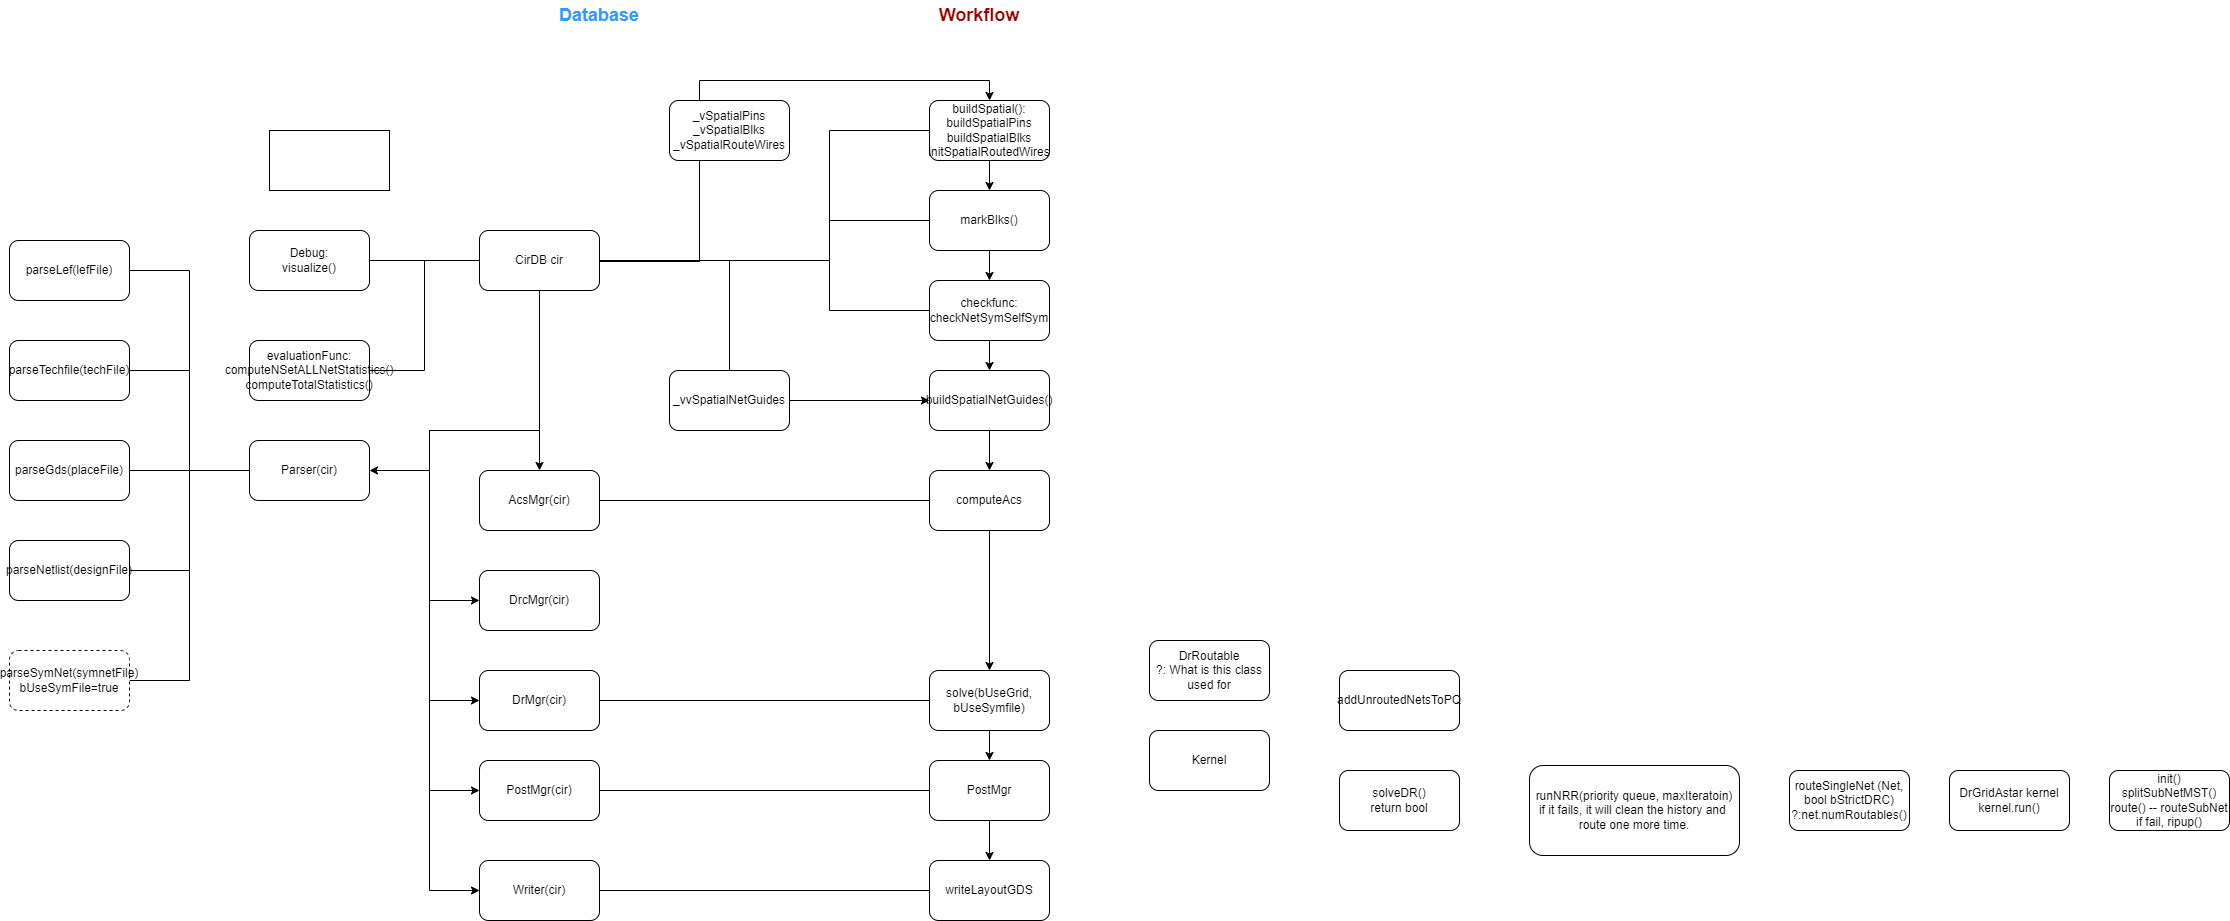

The diagram above was exported from draw.io. Its source (the exported page's mxGraphModel, read from the mxfile embedded in the PNG):
<mxGraphModel dx="1562" dy="844" grid="1" gridSize="10" guides="1" tooltips="1" connect="1" arrows="1" fold="1" page="1" pageScale="1" pageWidth="827" pageHeight="1169" math="0" shadow="0">
  <root>
    <mxCell id="0" />
    <mxCell id="1" parent="0" />
    <mxCell id="0WB8efR-ENZqBAtb-9ws-2" style="edgeStyle=orthogonalEdgeStyle;rounded=0;orthogonalLoop=1;jettySize=auto;html=1;entryX=1;entryY=0.5;entryDx=0;entryDy=0;endArrow=none;endFill=0;" parent="1" source="0WB8efR-ENZqBAtb-9ws-15" target="0WB8efR-ENZqBAtb-9ws-29" edge="1">
      <mxGeometry relative="1" as="geometry" />
    </mxCell>
    <mxCell id="0WB8efR-ENZqBAtb-9ws-3" style="edgeStyle=orthogonalEdgeStyle;rounded=0;orthogonalLoop=1;jettySize=auto;html=1;entryX=0.5;entryY=0;entryDx=0;entryDy=0;" parent="1" source="0WB8efR-ENZqBAtb-9ws-15" target="0WB8efR-ENZqBAtb-9ws-26" edge="1">
      <mxGeometry relative="1" as="geometry" />
    </mxCell>
    <mxCell id="0WB8efR-ENZqBAtb-9ws-4" style="edgeStyle=orthogonalEdgeStyle;rounded=0;orthogonalLoop=1;jettySize=auto;html=1;entryX=0;entryY=0.5;entryDx=0;entryDy=0;" parent="1" source="0WB8efR-ENZqBAtb-9ws-15" target="0WB8efR-ENZqBAtb-9ws-30" edge="1">
      <mxGeometry relative="1" as="geometry">
        <Array as="points">
          <mxPoint x="740" y="600" />
          <mxPoint x="630" y="600" />
          <mxPoint x="630" y="770" />
        </Array>
      </mxGeometry>
    </mxCell>
    <mxCell id="0WB8efR-ENZqBAtb-9ws-5" style="edgeStyle=orthogonalEdgeStyle;rounded=0;orthogonalLoop=1;jettySize=auto;html=1;entryX=0;entryY=0.5;entryDx=0;entryDy=0;" parent="1" source="0WB8efR-ENZqBAtb-9ws-15" target="0WB8efR-ENZqBAtb-9ws-32" edge="1">
      <mxGeometry relative="1" as="geometry">
        <Array as="points">
          <mxPoint x="740" y="600" />
          <mxPoint x="630" y="600" />
          <mxPoint x="630" y="870" />
        </Array>
      </mxGeometry>
    </mxCell>
    <mxCell id="0WB8efR-ENZqBAtb-9ws-6" style="edgeStyle=orthogonalEdgeStyle;rounded=0;orthogonalLoop=1;jettySize=auto;html=1;entryX=0;entryY=0.5;entryDx=0;entryDy=0;" parent="1" source="0WB8efR-ENZqBAtb-9ws-15" target="0WB8efR-ENZqBAtb-9ws-36" edge="1">
      <mxGeometry relative="1" as="geometry">
        <Array as="points">
          <mxPoint x="740" y="600" />
          <mxPoint x="630" y="600" />
          <mxPoint x="630" y="960" />
        </Array>
      </mxGeometry>
    </mxCell>
    <mxCell id="0WB8efR-ENZqBAtb-9ws-7" style="edgeStyle=orthogonalEdgeStyle;rounded=0;orthogonalLoop=1;jettySize=auto;html=1;entryX=0;entryY=0.5;entryDx=0;entryDy=0;" parent="1" source="0WB8efR-ENZqBAtb-9ws-15" target="0WB8efR-ENZqBAtb-9ws-40" edge="1">
      <mxGeometry relative="1" as="geometry">
        <Array as="points">
          <mxPoint x="740" y="600" />
          <mxPoint x="630" y="600" />
          <mxPoint x="630" y="1060" />
        </Array>
      </mxGeometry>
    </mxCell>
    <mxCell id="0WB8efR-ENZqBAtb-9ws-8" style="edgeStyle=orthogonalEdgeStyle;rounded=0;orthogonalLoop=1;jettySize=auto;html=1;entryX=1;entryY=0.5;entryDx=0;entryDy=0;endArrow=none;endFill=0;" parent="1" source="0WB8efR-ENZqBAtb-9ws-15" target="0WB8efR-ENZqBAtb-9ws-42" edge="1">
      <mxGeometry relative="1" as="geometry" />
    </mxCell>
    <mxCell id="0WB8efR-ENZqBAtb-9ws-9" style="edgeStyle=orthogonalEdgeStyle;rounded=0;orthogonalLoop=1;jettySize=auto;html=1;entryX=0;entryY=0.5;entryDx=0;entryDy=0;endArrow=none;endFill=0;" parent="1" source="0WB8efR-ENZqBAtb-9ws-15" target="0WB8efR-ENZqBAtb-9ws-17" edge="1">
      <mxGeometry relative="1" as="geometry">
        <Array as="points">
          <mxPoint x="1030" y="430" />
          <mxPoint x="1030" y="300" />
        </Array>
      </mxGeometry>
    </mxCell>
    <mxCell id="0WB8efR-ENZqBAtb-9ws-10" style="edgeStyle=orthogonalEdgeStyle;rounded=0;orthogonalLoop=1;jettySize=auto;html=1;entryX=0;entryY=0.5;entryDx=0;entryDy=0;endArrow=none;endFill=0;" parent="1" source="0WB8efR-ENZqBAtb-9ws-15" target="0WB8efR-ENZqBAtb-9ws-19" edge="1">
      <mxGeometry relative="1" as="geometry">
        <Array as="points">
          <mxPoint x="1030" y="430" />
          <mxPoint x="1030" y="390" />
        </Array>
      </mxGeometry>
    </mxCell>
    <mxCell id="0WB8efR-ENZqBAtb-9ws-11" style="edgeStyle=orthogonalEdgeStyle;rounded=0;orthogonalLoop=1;jettySize=auto;html=1;endArrow=none;endFill=0;" parent="1" source="0WB8efR-ENZqBAtb-9ws-15" target="0WB8efR-ENZqBAtb-9ws-21" edge="1">
      <mxGeometry relative="1" as="geometry">
        <Array as="points">
          <mxPoint x="1030" y="430" />
          <mxPoint x="1030" y="480" />
        </Array>
      </mxGeometry>
    </mxCell>
    <mxCell id="0WB8efR-ENZqBAtb-9ws-12" style="edgeStyle=orthogonalEdgeStyle;rounded=0;orthogonalLoop=1;jettySize=auto;html=1;entryX=1;entryY=0.5;entryDx=0;entryDy=0;" parent="1" source="0WB8efR-ENZqBAtb-9ws-15" target="0WB8efR-ENZqBAtb-9ws-22" edge="1">
      <mxGeometry relative="1" as="geometry">
        <Array as="points">
          <mxPoint x="740" y="600" />
          <mxPoint x="630" y="600" />
          <mxPoint x="630" y="640" />
        </Array>
      </mxGeometry>
    </mxCell>
    <mxCell id="0WB8efR-ENZqBAtb-9ws-13" style="edgeStyle=orthogonalEdgeStyle;rounded=0;orthogonalLoop=1;jettySize=auto;html=1;entryX=0.5;entryY=1;entryDx=0;entryDy=0;endArrow=none;endFill=0;" parent="1" edge="1">
      <mxGeometry relative="1" as="geometry">
        <mxPoint x="780.0000000000005" y="430" as="sourcePoint" />
        <mxPoint x="910.0000000000005" y="330" as="targetPoint" />
        <Array as="points">
          <mxPoint x="900" y="431" />
          <mxPoint x="900" y="330" />
        </Array>
      </mxGeometry>
    </mxCell>
    <mxCell id="0WB8efR-ENZqBAtb-9ws-14" style="edgeStyle=orthogonalEdgeStyle;rounded=0;orthogonalLoop=1;jettySize=auto;html=1;endArrow=none;endFill=0;" parent="1" source="0WB8efR-ENZqBAtb-9ws-15" target="0WB8efR-ENZqBAtb-9ws-58" edge="1">
      <mxGeometry relative="1" as="geometry" />
    </mxCell>
    <mxCell id="0WB8efR-ENZqBAtb-9ws-15" value="CirDB cir" style="rounded=1;whiteSpace=wrap;html=1;" parent="1" vertex="1">
      <mxGeometry x="680" y="400" width="120" height="60" as="geometry" />
    </mxCell>
    <mxCell id="0WB8efR-ENZqBAtb-9ws-16" style="edgeStyle=orthogonalEdgeStyle;rounded=0;orthogonalLoop=1;jettySize=auto;html=1;entryX=0.5;entryY=0;entryDx=0;entryDy=0;" parent="1" source="0WB8efR-ENZqBAtb-9ws-17" target="0WB8efR-ENZqBAtb-9ws-19" edge="1">
      <mxGeometry relative="1" as="geometry" />
    </mxCell>
    <mxCell id="0WB8efR-ENZqBAtb-9ws-17" value="buildSpatial():&lt;div&gt;buildSpatialPins&lt;br&gt;&lt;/div&gt;&lt;div&gt;buildSpatialBlks&lt;br&gt;&lt;/div&gt;&lt;div&gt;initSpatialRoutedWires&lt;br&gt;&lt;/div&gt;" style="rounded=1;whiteSpace=wrap;html=1;" parent="1" vertex="1">
      <mxGeometry x="1130" y="270" width="120" height="60" as="geometry" />
    </mxCell>
    <mxCell id="0WB8efR-ENZqBAtb-9ws-18" style="edgeStyle=orthogonalEdgeStyle;rounded=0;orthogonalLoop=1;jettySize=auto;html=1;entryX=0.5;entryY=0;entryDx=0;entryDy=0;" parent="1" source="0WB8efR-ENZqBAtb-9ws-19" target="0WB8efR-ENZqBAtb-9ws-21" edge="1">
      <mxGeometry relative="1" as="geometry" />
    </mxCell>
    <mxCell id="0WB8efR-ENZqBAtb-9ws-19" value="markBlks()" style="rounded=1;whiteSpace=wrap;html=1;" parent="1" vertex="1">
      <mxGeometry x="1130" y="360" width="120" height="60" as="geometry" />
    </mxCell>
    <mxCell id="0WB8efR-ENZqBAtb-9ws-20" style="edgeStyle=orthogonalEdgeStyle;rounded=0;orthogonalLoop=1;jettySize=auto;html=1;entryX=0.5;entryY=0;entryDx=0;entryDy=0;" parent="1" source="0WB8efR-ENZqBAtb-9ws-21" target="0WB8efR-ENZqBAtb-9ws-24" edge="1">
      <mxGeometry relative="1" as="geometry" />
    </mxCell>
    <mxCell id="0WB8efR-ENZqBAtb-9ws-21" value="&lt;div&gt;checkfunc:&lt;/div&gt;checkNetSymSelfSym" style="rounded=1;whiteSpace=wrap;html=1;" parent="1" vertex="1">
      <mxGeometry x="1130" y="450" width="120" height="60" as="geometry" />
    </mxCell>
    <mxCell id="0WB8efR-ENZqBAtb-9ws-22" value="Parser(cir)" style="rounded=1;whiteSpace=wrap;html=1;" parent="1" vertex="1">
      <mxGeometry x="450" y="610" width="120" height="60" as="geometry" />
    </mxCell>
    <mxCell id="0WB8efR-ENZqBAtb-9ws-23" style="edgeStyle=orthogonalEdgeStyle;rounded=0;orthogonalLoop=1;jettySize=auto;html=1;entryX=0.5;entryY=0;entryDx=0;entryDy=0;" parent="1" source="0WB8efR-ENZqBAtb-9ws-24" target="0WB8efR-ENZqBAtb-9ws-28" edge="1">
      <mxGeometry relative="1" as="geometry" />
    </mxCell>
    <mxCell id="0WB8efR-ENZqBAtb-9ws-24" value="buildSpatialNetGuides()" style="rounded=1;whiteSpace=wrap;html=1;" parent="1" vertex="1">
      <mxGeometry x="1130" y="540" width="120" height="60" as="geometry" />
    </mxCell>
    <mxCell id="0WB8efR-ENZqBAtb-9ws-25" style="edgeStyle=orthogonalEdgeStyle;rounded=0;orthogonalLoop=1;jettySize=auto;html=1;endArrow=none;endFill=0;" parent="1" source="0WB8efR-ENZqBAtb-9ws-26" target="0WB8efR-ENZqBAtb-9ws-28" edge="1">
      <mxGeometry relative="1" as="geometry" />
    </mxCell>
    <mxCell id="0WB8efR-ENZqBAtb-9ws-26" value="AcsMgr(cir)" style="rounded=1;whiteSpace=wrap;html=1;" parent="1" vertex="1">
      <mxGeometry x="680" y="640" width="120" height="60" as="geometry" />
    </mxCell>
    <mxCell id="0WB8efR-ENZqBAtb-9ws-27" style="edgeStyle=orthogonalEdgeStyle;rounded=0;orthogonalLoop=1;jettySize=auto;html=1;entryX=0.5;entryY=0;entryDx=0;entryDy=0;" parent="1" source="0WB8efR-ENZqBAtb-9ws-28" target="0WB8efR-ENZqBAtb-9ws-34" edge="1">
      <mxGeometry relative="1" as="geometry" />
    </mxCell>
    <mxCell id="0WB8efR-ENZqBAtb-9ws-28" value="computeAcs" style="rounded=1;whiteSpace=wrap;html=1;" parent="1" vertex="1">
      <mxGeometry x="1130" y="640" width="120" height="60" as="geometry" />
    </mxCell>
    <mxCell id="0WB8efR-ENZqBAtb-9ws-29" value="&lt;div&gt;Debug:&lt;/div&gt;visualize()" style="rounded=1;whiteSpace=wrap;html=1;" parent="1" vertex="1">
      <mxGeometry x="450" y="400" width="120" height="60" as="geometry" />
    </mxCell>
    <mxCell id="0WB8efR-ENZqBAtb-9ws-30" value="DrcMgr(cir)" style="rounded=1;whiteSpace=wrap;html=1;" parent="1" vertex="1">
      <mxGeometry x="680" y="740" width="120" height="60" as="geometry" />
    </mxCell>
    <mxCell id="0WB8efR-ENZqBAtb-9ws-31" style="edgeStyle=orthogonalEdgeStyle;rounded=0;orthogonalLoop=1;jettySize=auto;html=1;entryX=0;entryY=0.5;entryDx=0;entryDy=0;endArrow=none;endFill=0;" parent="1" source="0WB8efR-ENZqBAtb-9ws-32" target="0WB8efR-ENZqBAtb-9ws-34" edge="1">
      <mxGeometry relative="1" as="geometry" />
    </mxCell>
    <mxCell id="0WB8efR-ENZqBAtb-9ws-32" value="DrMgr(cir)" style="rounded=1;whiteSpace=wrap;html=1;" parent="1" vertex="1">
      <mxGeometry x="680" y="840" width="120" height="60" as="geometry" />
    </mxCell>
    <mxCell id="0WB8efR-ENZqBAtb-9ws-33" style="edgeStyle=orthogonalEdgeStyle;rounded=0;orthogonalLoop=1;jettySize=auto;html=1;entryX=0.5;entryY=0;entryDx=0;entryDy=0;" parent="1" source="0WB8efR-ENZqBAtb-9ws-34" target="0WB8efR-ENZqBAtb-9ws-38" edge="1">
      <mxGeometry relative="1" as="geometry" />
    </mxCell>
    <mxCell id="0WB8efR-ENZqBAtb-9ws-34" value="solve(bUseGrid, bUseSymfile)" style="rounded=1;whiteSpace=wrap;html=1;" parent="1" vertex="1">
      <mxGeometry x="1130" y="840" width="120" height="60" as="geometry" />
    </mxCell>
    <mxCell id="0WB8efR-ENZqBAtb-9ws-35" style="edgeStyle=orthogonalEdgeStyle;rounded=0;orthogonalLoop=1;jettySize=auto;html=1;endArrow=none;endFill=0;" parent="1" source="0WB8efR-ENZqBAtb-9ws-36" target="0WB8efR-ENZqBAtb-9ws-38" edge="1">
      <mxGeometry relative="1" as="geometry" />
    </mxCell>
    <mxCell id="0WB8efR-ENZqBAtb-9ws-36" value="PostMgr(cir)" style="rounded=1;whiteSpace=wrap;html=1;" parent="1" vertex="1">
      <mxGeometry x="680" y="930" width="120" height="60" as="geometry" />
    </mxCell>
    <mxCell id="0WB8efR-ENZqBAtb-9ws-37" style="edgeStyle=orthogonalEdgeStyle;rounded=0;orthogonalLoop=1;jettySize=auto;html=1;entryX=0.5;entryY=0;entryDx=0;entryDy=0;" parent="1" source="0WB8efR-ENZqBAtb-9ws-38" target="0WB8efR-ENZqBAtb-9ws-41" edge="1">
      <mxGeometry relative="1" as="geometry" />
    </mxCell>
    <mxCell id="0WB8efR-ENZqBAtb-9ws-38" value="PostMgr" style="rounded=1;whiteSpace=wrap;html=1;" parent="1" vertex="1">
      <mxGeometry x="1130" y="930" width="120" height="60" as="geometry" />
    </mxCell>
    <mxCell id="0WB8efR-ENZqBAtb-9ws-39" style="edgeStyle=orthogonalEdgeStyle;rounded=0;orthogonalLoop=1;jettySize=auto;html=1;entryX=0;entryY=0.5;entryDx=0;entryDy=0;endArrow=none;endFill=0;" parent="1" source="0WB8efR-ENZqBAtb-9ws-40" target="0WB8efR-ENZqBAtb-9ws-41" edge="1">
      <mxGeometry relative="1" as="geometry" />
    </mxCell>
    <mxCell id="0WB8efR-ENZqBAtb-9ws-40" value="Writer(cir)" style="rounded=1;whiteSpace=wrap;html=1;" parent="1" vertex="1">
      <mxGeometry x="680" y="1030" width="120" height="60" as="geometry" />
    </mxCell>
    <mxCell id="0WB8efR-ENZqBAtb-9ws-41" value="writeLayoutGDS" style="rounded=1;whiteSpace=wrap;html=1;" parent="1" vertex="1">
      <mxGeometry x="1130" y="1030" width="120" height="60" as="geometry" />
    </mxCell>
    <mxCell id="0WB8efR-ENZqBAtb-9ws-42" value="evaluationFunc:&lt;div&gt;&lt;/div&gt;&lt;div&gt;computeNSetALLNetStatistics()&lt;/div&gt;&lt;div&gt;computeTotalStatistics()&lt;/div&gt;" style="rounded=1;whiteSpace=wrap;html=1;" parent="1" vertex="1">
      <mxGeometry x="450" y="510" width="120" height="60" as="geometry" />
    </mxCell>
    <mxCell id="0WB8efR-ENZqBAtb-9ws-43" style="edgeStyle=orthogonalEdgeStyle;rounded=0;orthogonalLoop=1;jettySize=auto;html=1;entryX=0;entryY=0.5;entryDx=0;entryDy=0;endArrow=none;endFill=0;" parent="1" source="0WB8efR-ENZqBAtb-9ws-44" target="0WB8efR-ENZqBAtb-9ws-22" edge="1">
      <mxGeometry relative="1" as="geometry" />
    </mxCell>
    <mxCell id="0WB8efR-ENZqBAtb-9ws-44" value="parseLef(lefFile)" style="rounded=1;whiteSpace=wrap;html=1;" parent="1" vertex="1">
      <mxGeometry x="210" y="410" width="120" height="60" as="geometry" />
    </mxCell>
    <mxCell id="0WB8efR-ENZqBAtb-9ws-45" style="edgeStyle=orthogonalEdgeStyle;rounded=0;orthogonalLoop=1;jettySize=auto;html=1;entryX=0;entryY=0.5;entryDx=0;entryDy=0;endArrow=none;endFill=0;" parent="1" source="0WB8efR-ENZqBAtb-9ws-46" target="0WB8efR-ENZqBAtb-9ws-22" edge="1">
      <mxGeometry relative="1" as="geometry" />
    </mxCell>
    <mxCell id="0WB8efR-ENZqBAtb-9ws-46" value="parseTechfile(techFile)" style="rounded=1;whiteSpace=wrap;html=1;" parent="1" vertex="1">
      <mxGeometry x="210" y="510" width="120" height="60" as="geometry" />
    </mxCell>
    <mxCell id="0WB8efR-ENZqBAtb-9ws-47" style="edgeStyle=orthogonalEdgeStyle;rounded=0;orthogonalLoop=1;jettySize=auto;html=1;entryX=0;entryY=0.5;entryDx=0;entryDy=0;endArrow=none;endFill=0;" parent="1" source="0WB8efR-ENZqBAtb-9ws-48" target="0WB8efR-ENZqBAtb-9ws-22" edge="1">
      <mxGeometry relative="1" as="geometry" />
    </mxCell>
    <mxCell id="0WB8efR-ENZqBAtb-9ws-48" value="parseGds(placeFile)" style="rounded=1;whiteSpace=wrap;html=1;" parent="1" vertex="1">
      <mxGeometry x="210" y="610" width="120" height="60" as="geometry" />
    </mxCell>
    <mxCell id="0WB8efR-ENZqBAtb-9ws-49" style="edgeStyle=orthogonalEdgeStyle;rounded=0;orthogonalLoop=1;jettySize=auto;html=1;entryX=0;entryY=0.5;entryDx=0;entryDy=0;endArrow=none;endFill=0;" parent="1" source="0WB8efR-ENZqBAtb-9ws-50" target="0WB8efR-ENZqBAtb-9ws-22" edge="1">
      <mxGeometry relative="1" as="geometry" />
    </mxCell>
    <mxCell id="0WB8efR-ENZqBAtb-9ws-50" value="parseNetlist(designFile)" style="rounded=1;whiteSpace=wrap;html=1;" parent="1" vertex="1">
      <mxGeometry x="210" y="710" width="120" height="60" as="geometry" />
    </mxCell>
    <mxCell id="0WB8efR-ENZqBAtb-9ws-51" style="edgeStyle=orthogonalEdgeStyle;rounded=0;orthogonalLoop=1;jettySize=auto;html=1;entryX=0;entryY=0.5;entryDx=0;entryDy=0;endArrow=none;endFill=0;" parent="1" source="0WB8efR-ENZqBAtb-9ws-52" target="0WB8efR-ENZqBAtb-9ws-22" edge="1">
      <mxGeometry relative="1" as="geometry" />
    </mxCell>
    <mxCell id="0WB8efR-ENZqBAtb-9ws-52" value="parseSymNet(symnetFile)&lt;div&gt;bUseSymFile=true&lt;/div&gt;" style="rounded=1;whiteSpace=wrap;html=1;dashed=1;" parent="1" vertex="1">
      <mxGeometry x="210" y="820" width="120" height="60" as="geometry" />
    </mxCell>
    <mxCell id="0WB8efR-ENZqBAtb-9ws-53" value="&lt;font size=&quot;1&quot; color=&quot;#3399ff&quot; style=&quot;&quot;&gt;&lt;b style=&quot;font-size: 18px;&quot;&gt;Database&lt;/b&gt;&lt;/font&gt;" style="text;html=1;align=center;verticalAlign=middle;whiteSpace=wrap;rounded=0;" parent="1" vertex="1">
      <mxGeometry x="770" y="170" width="60" height="30" as="geometry" />
    </mxCell>
    <mxCell id="0WB8efR-ENZqBAtb-9ws-54" value="&lt;font color=&quot;#990000&quot; style=&quot;font-size: 18px;&quot;&gt;&lt;b&gt;Workflow&lt;/b&gt;&lt;/font&gt;" style="text;html=1;align=center;verticalAlign=middle;whiteSpace=wrap;rounded=0;" parent="1" vertex="1">
      <mxGeometry x="1150" y="170" width="60" height="30" as="geometry" />
    </mxCell>
    <mxCell id="0WB8efR-ENZqBAtb-9ws-55" style="edgeStyle=orthogonalEdgeStyle;rounded=0;orthogonalLoop=1;jettySize=auto;html=1;entryX=0.5;entryY=0;entryDx=0;entryDy=0;" parent="1" source="0WB8efR-ENZqBAtb-9ws-56" target="0WB8efR-ENZqBAtb-9ws-17" edge="1">
      <mxGeometry relative="1" as="geometry">
        <Array as="points">
          <mxPoint x="900" y="250" />
          <mxPoint x="1190" y="250" />
        </Array>
      </mxGeometry>
    </mxCell>
    <mxCell id="0WB8efR-ENZqBAtb-9ws-56" value="_vSpatialPins&lt;div&gt;_vSpatialBlks&lt;/div&gt;&lt;div&gt;_vSpatialRouteWires&lt;/div&gt;" style="rounded=1;whiteSpace=wrap;html=1;" parent="1" vertex="1">
      <mxGeometry x="870" y="270" width="120" height="60" as="geometry" />
    </mxCell>
    <mxCell id="0WB8efR-ENZqBAtb-9ws-57" style="edgeStyle=orthogonalEdgeStyle;rounded=0;orthogonalLoop=1;jettySize=auto;html=1;entryX=0;entryY=0.5;entryDx=0;entryDy=0;" parent="1" source="0WB8efR-ENZqBAtb-9ws-58" target="0WB8efR-ENZqBAtb-9ws-24" edge="1">
      <mxGeometry relative="1" as="geometry" />
    </mxCell>
    <mxCell id="0WB8efR-ENZqBAtb-9ws-58" value="_vvSpatialNetGuides" style="rounded=1;whiteSpace=wrap;html=1;" parent="1" vertex="1">
      <mxGeometry x="870" y="540" width="120" height="60" as="geometry" />
    </mxCell>
    <mxCell id="0WB8efR-ENZqBAtb-9ws-59" value="DrRoutable&lt;div&gt;?: What is this class used for&lt;/div&gt;" style="rounded=1;whiteSpace=wrap;html=1;" parent="1" vertex="1">
      <mxGeometry x="1350" y="810" width="120" height="60" as="geometry" />
    </mxCell>
    <mxCell id="0WB8efR-ENZqBAtb-9ws-60" value="Kernel" style="rounded=1;whiteSpace=wrap;html=1;" parent="1" vertex="1">
      <mxGeometry x="1350" y="900" width="120" height="60" as="geometry" />
    </mxCell>
    <mxCell id="0WB8efR-ENZqBAtb-9ws-61" value="addUnroutedNetsToPQ" style="rounded=1;whiteSpace=wrap;html=1;" parent="1" vertex="1">
      <mxGeometry x="1540" y="840" width="120" height="60" as="geometry" />
    </mxCell>
    <mxCell id="0WB8efR-ENZqBAtb-9ws-62" value="solveDR()&lt;div&gt;return bool&lt;/div&gt;" style="rounded=1;whiteSpace=wrap;html=1;" parent="1" vertex="1">
      <mxGeometry x="1540" y="940" width="120" height="60" as="geometry" />
    </mxCell>
    <mxCell id="0WB8efR-ENZqBAtb-9ws-63" value="runNRR(priority queue, maxIteratoin)&lt;div&gt;if it fails, it will clean the history and&amp;nbsp; route one more time.&lt;/div&gt;" style="rounded=1;whiteSpace=wrap;html=1;" parent="1" vertex="1">
      <mxGeometry x="1730" y="935" width="210" height="90" as="geometry" />
    </mxCell>
    <mxCell id="0WB8efR-ENZqBAtb-9ws-64" value="routeSingleNet (Net, bool bStrictDRC)&lt;div&gt;?:net.numRoutables()&lt;/div&gt;" style="rounded=1;whiteSpace=wrap;html=1;" parent="1" vertex="1">
      <mxGeometry x="1990" y="940" width="120" height="60" as="geometry" />
    </mxCell>
    <mxCell id="0WB8efR-ENZqBAtb-9ws-65" value="DrGridAstar kernel&lt;div&gt;kernel.run()&lt;/div&gt;" style="rounded=1;whiteSpace=wrap;html=1;" parent="1" vertex="1">
      <mxGeometry x="2150" y="940" width="120" height="60" as="geometry" />
    </mxCell>
    <mxCell id="0WB8efR-ENZqBAtb-9ws-66" value="init()&lt;div&gt;splitSubNetMST()&lt;/div&gt;&lt;div&gt;route() -- routeSubNet&lt;/div&gt;&lt;div&gt;if fail, ripup()&lt;/div&gt;" style="rounded=1;whiteSpace=wrap;html=1;" parent="1" vertex="1">
      <mxGeometry x="2310" y="940" width="120" height="60" as="geometry" />
    </mxCell>
    <mxCell id="t19HdOLa4KYG89KQS9XA-1" value="" style="rounded=0;whiteSpace=wrap;html=1;" parent="1" vertex="1">
      <mxGeometry x="470" y="300" width="120" height="60" as="geometry" />
    </mxCell>
  </root>
</mxGraphModel>